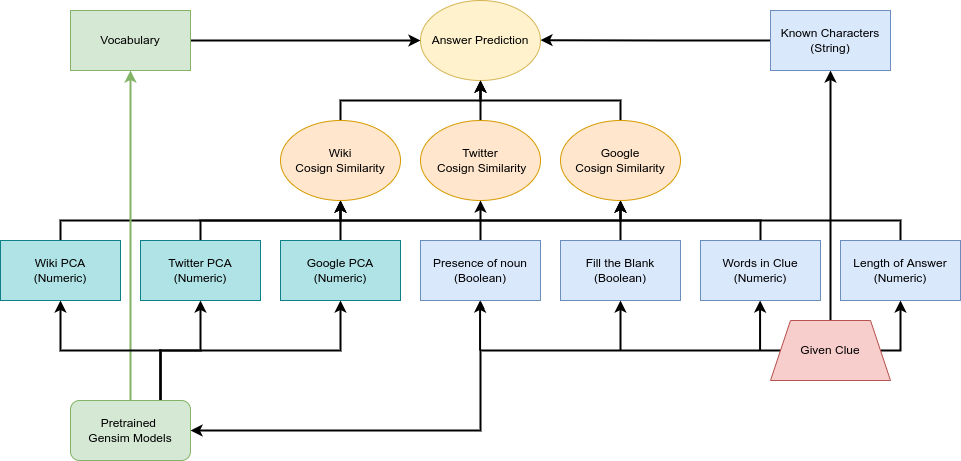

The diagram above was exported from draw.io. Its source (the exported page's mxGraphModel, read from the mxfile embedded in the PNG):
<mxGraphModel dx="2272" dy="721" grid="1" gridSize="10" guides="1" tooltips="1" connect="1" arrows="1" fold="1" page="1" pageScale="1" pageWidth="850" pageHeight="1100" math="0" shadow="0">
  <root>
    <mxCell id="0" />
    <mxCell id="1" parent="0" />
    <mxCell id="A5SsQ_DHrqzjqn9V21rf-169" style="edgeStyle=orthogonalEdgeStyle;rounded=0;orthogonalLoop=1;jettySize=auto;html=1;exitX=0.5;exitY=0;exitDx=0;exitDy=0;endArrow=classic;endFill=1;strokeWidth=2;" parent="1" source="A5SsQ_DHrqzjqn9V21rf-3" edge="1">
      <mxGeometry relative="1" as="geometry">
        <mxPoint x="580" y="220" as="targetPoint" />
      </mxGeometry>
    </mxCell>
    <mxCell id="A5SsQ_DHrqzjqn9V21rf-3" value="Words in Clue&lt;br&gt;(Numeric)" style="rounded=0;whiteSpace=wrap;html=1;fillColor=#dae8fc;strokeColor=#6c8ebf;" parent="1" vertex="1">
      <mxGeometry x="660" y="260" width="120" height="60" as="geometry" />
    </mxCell>
    <mxCell id="A5SsQ_DHrqzjqn9V21rf-142" style="edgeStyle=orthogonalEdgeStyle;rounded=0;orthogonalLoop=1;jettySize=auto;html=1;exitX=0.5;exitY=0;exitDx=0;exitDy=0;entryX=0.5;entryY=1;entryDx=0;entryDy=0;endArrow=classic;endFill=1;strokeWidth=2;" parent="1" source="A5SsQ_DHrqzjqn9V21rf-7" target="A5SsQ_DHrqzjqn9V21rf-24" edge="1">
      <mxGeometry relative="1" as="geometry" />
    </mxCell>
    <mxCell id="A5SsQ_DHrqzjqn9V21rf-7" value="Length of Answer&lt;br&gt;(Numeric)" style="rounded=0;whiteSpace=wrap;html=1;fillColor=#dae8fc;strokeColor=#6c8ebf;" parent="1" vertex="1">
      <mxGeometry x="800" y="260" width="120" height="60" as="geometry" />
    </mxCell>
    <mxCell id="A5SsQ_DHrqzjqn9V21rf-168" style="edgeStyle=orthogonalEdgeStyle;rounded=0;orthogonalLoop=1;jettySize=auto;html=1;exitX=0.5;exitY=0;exitDx=0;exitDy=0;endArrow=classic;endFill=1;strokeWidth=2;" parent="1" source="A5SsQ_DHrqzjqn9V21rf-8" edge="1">
      <mxGeometry relative="1" as="geometry">
        <mxPoint x="579.9565217391305" y="220" as="targetPoint" />
      </mxGeometry>
    </mxCell>
    <mxCell id="A5SsQ_DHrqzjqn9V21rf-8" value="Fill the Blank&lt;br&gt;(Boolean)" style="rounded=0;whiteSpace=wrap;html=1;fillColor=#dae8fc;strokeColor=#6c8ebf;" parent="1" vertex="1">
      <mxGeometry x="520" y="260" width="120" height="60" as="geometry" />
    </mxCell>
    <mxCell id="A5SsQ_DHrqzjqn9V21rf-167" style="edgeStyle=orthogonalEdgeStyle;rounded=0;orthogonalLoop=1;jettySize=auto;html=1;exitX=0.5;exitY=0;exitDx=0;exitDy=0;entryX=0.5;entryY=1;entryDx=0;entryDy=0;endArrow=classic;endFill=1;strokeWidth=2;" parent="1" source="A5SsQ_DHrqzjqn9V21rf-12" target="A5SsQ_DHrqzjqn9V21rf-24" edge="1">
      <mxGeometry relative="1" as="geometry" />
    </mxCell>
    <mxCell id="A5SsQ_DHrqzjqn9V21rf-12" value="Google PCA&lt;br&gt;(Numeric)" style="rounded=0;whiteSpace=wrap;html=1;fillColor=#b0e3e6;strokeColor=#0e8088;" parent="1" vertex="1">
      <mxGeometry x="240" y="260" width="120" height="60" as="geometry" />
    </mxCell>
    <mxCell id="A5SsQ_DHrqzjqn9V21rf-166" style="edgeStyle=orthogonalEdgeStyle;rounded=0;orthogonalLoop=1;jettySize=auto;html=1;exitX=0.5;exitY=0;exitDx=0;exitDy=0;entryX=0.5;entryY=1;entryDx=0;entryDy=0;endArrow=classic;endFill=1;strokeWidth=2;" parent="1" source="A5SsQ_DHrqzjqn9V21rf-13" target="A5SsQ_DHrqzjqn9V21rf-24" edge="1">
      <mxGeometry relative="1" as="geometry" />
    </mxCell>
    <mxCell id="A5SsQ_DHrqzjqn9V21rf-13" value="Twitter PCA&lt;br&gt;(Numeric)" style="rounded=0;whiteSpace=wrap;html=1;fillColor=#b0e3e6;strokeColor=#0e8088;" parent="1" vertex="1">
      <mxGeometry x="100" y="260" width="120" height="60" as="geometry" />
    </mxCell>
    <mxCell id="A5SsQ_DHrqzjqn9V21rf-141" style="edgeStyle=orthogonalEdgeStyle;rounded=0;orthogonalLoop=1;jettySize=auto;html=1;entryX=0.5;entryY=1;entryDx=0;entryDy=0;endArrow=classic;endFill=1;strokeWidth=2;" parent="1" source="A5SsQ_DHrqzjqn9V21rf-14" target="A5SsQ_DHrqzjqn9V21rf-25" edge="1">
      <mxGeometry relative="1" as="geometry">
        <Array as="points">
          <mxPoint x="20" y="240" />
          <mxPoint x="580" y="240" />
        </Array>
      </mxGeometry>
    </mxCell>
    <mxCell id="A5SsQ_DHrqzjqn9V21rf-14" value="Wiki PCA&lt;br&gt;(Numeric)" style="rounded=0;whiteSpace=wrap;html=1;fillColor=#b0e3e6;strokeColor=#0e8088;" parent="1" vertex="1">
      <mxGeometry x="-40" y="260" width="120" height="60" as="geometry" />
    </mxCell>
    <mxCell id="A5SsQ_DHrqzjqn9V21rf-145" style="edgeStyle=orthogonalEdgeStyle;rounded=0;orthogonalLoop=1;jettySize=auto;html=1;exitX=0;exitY=0.5;exitDx=0;exitDy=0;endArrow=classic;endFill=1;strokeWidth=2;entryX=1;entryY=0.495;entryDx=0;entryDy=0;entryPerimeter=0;" parent="1" target="A5SsQ_DHrqzjqn9V21rf-16" edge="1">
      <mxGeometry relative="1" as="geometry">
        <mxPoint x="510" y="59.60869565217399" as="targetPoint" />
        <mxPoint x="740" y="60" as="sourcePoint" />
      </mxGeometry>
    </mxCell>
    <mxCell id="A5SsQ_DHrqzjqn9V21rf-16" value="Answer Prediction" style="ellipse;whiteSpace=wrap;html=1;fillColor=#fff2cc;strokeColor=#d6b656;" parent="1" vertex="1">
      <mxGeometry x="380" y="20" width="120" height="80" as="geometry" />
    </mxCell>
    <mxCell id="A5SsQ_DHrqzjqn9V21rf-28" style="edgeStyle=orthogonalEdgeStyle;rounded=0;orthogonalLoop=1;jettySize=auto;html=1;entryX=0.5;entryY=1;entryDx=0;entryDy=0;strokeWidth=2;" parent="1" source="A5SsQ_DHrqzjqn9V21rf-23" target="A5SsQ_DHrqzjqn9V21rf-16" edge="1">
      <mxGeometry relative="1" as="geometry" />
    </mxCell>
    <mxCell id="A5SsQ_DHrqzjqn9V21rf-23" value="Twitter&lt;br&gt;&amp;nbsp;Cosign Similarity" style="ellipse;whiteSpace=wrap;html=1;fillColor=#ffe6cc;strokeColor=#d79b00;" parent="1" vertex="1">
      <mxGeometry x="380" y="140" width="120" height="80" as="geometry" />
    </mxCell>
    <mxCell id="A5SsQ_DHrqzjqn9V21rf-26" style="edgeStyle=orthogonalEdgeStyle;rounded=0;orthogonalLoop=1;jettySize=auto;html=1;entryX=0.5;entryY=1;entryDx=0;entryDy=0;strokeWidth=2;" parent="1" source="A5SsQ_DHrqzjqn9V21rf-24" target="A5SsQ_DHrqzjqn9V21rf-16" edge="1">
      <mxGeometry relative="1" as="geometry">
        <Array as="points">
          <mxPoint x="300" y="120" />
          <mxPoint x="440" y="120" />
        </Array>
      </mxGeometry>
    </mxCell>
    <mxCell id="A5SsQ_DHrqzjqn9V21rf-24" value="Wiki&lt;br&gt;Cosign Similarity" style="ellipse;whiteSpace=wrap;html=1;fillColor=#ffe6cc;strokeColor=#d79b00;" parent="1" vertex="1">
      <mxGeometry x="240" y="140" width="120" height="80" as="geometry" />
    </mxCell>
    <mxCell id="A5SsQ_DHrqzjqn9V21rf-27" style="edgeStyle=orthogonalEdgeStyle;rounded=0;orthogonalLoop=1;jettySize=auto;html=1;strokeWidth=2;" parent="1" source="A5SsQ_DHrqzjqn9V21rf-25" edge="1">
      <mxGeometry relative="1" as="geometry">
        <mxPoint x="440" y="100" as="targetPoint" />
        <Array as="points">
          <mxPoint x="580" y="120" />
          <mxPoint x="440" y="120" />
        </Array>
      </mxGeometry>
    </mxCell>
    <mxCell id="A5SsQ_DHrqzjqn9V21rf-25" value="Google&lt;br&gt;Cosign Similarity" style="ellipse;whiteSpace=wrap;html=1;fillColor=#ffe6cc;strokeColor=#d79b00;" parent="1" vertex="1">
      <mxGeometry x="520" y="140" width="120" height="80" as="geometry" />
    </mxCell>
    <mxCell id="A5SsQ_DHrqzjqn9V21rf-143" style="edgeStyle=orthogonalEdgeStyle;rounded=0;orthogonalLoop=1;jettySize=auto;html=1;entryX=0.5;entryY=1;entryDx=0;entryDy=0;endArrow=classic;endFill=1;strokeWidth=2;" parent="1" source="A5SsQ_DHrqzjqn9V21rf-33" target="A5SsQ_DHrqzjqn9V21rf-23" edge="1">
      <mxGeometry relative="1" as="geometry" />
    </mxCell>
    <mxCell id="A5SsQ_DHrqzjqn9V21rf-33" value="Presence of noun&lt;br&gt;(Boolean)" style="rounded=0;whiteSpace=wrap;html=1;fillColor=#dae8fc;strokeColor=#6c8ebf;" parent="1" vertex="1">
      <mxGeometry x="380" y="260" width="120" height="60" as="geometry" />
    </mxCell>
    <mxCell id="A5SsQ_DHrqzjqn9V21rf-126" style="edgeStyle=orthogonalEdgeStyle;rounded=0;orthogonalLoop=1;jettySize=auto;html=1;exitX=1;exitY=0.5;exitDx=0;exitDy=0;entryX=0.5;entryY=1;entryDx=0;entryDy=0;endArrow=classic;endFill=1;strokeWidth=2;" parent="1" source="A5SsQ_DHrqzjqn9V21rf-84" target="A5SsQ_DHrqzjqn9V21rf-7" edge="1">
      <mxGeometry relative="1" as="geometry">
        <Array as="points">
          <mxPoint x="860" y="370" />
        </Array>
      </mxGeometry>
    </mxCell>
    <mxCell id="A5SsQ_DHrqzjqn9V21rf-158" style="edgeStyle=orthogonalEdgeStyle;rounded=0;orthogonalLoop=1;jettySize=auto;html=1;exitX=0;exitY=0.5;exitDx=0;exitDy=0;entryX=0.5;entryY=1;entryDx=0;entryDy=0;endArrow=classic;endFill=1;strokeWidth=1;" parent="1" source="A5SsQ_DHrqzjqn9V21rf-84" target="A5SsQ_DHrqzjqn9V21rf-33" edge="1">
      <mxGeometry relative="1" as="geometry" />
    </mxCell>
    <mxCell id="A5SsQ_DHrqzjqn9V21rf-162" style="edgeStyle=orthogonalEdgeStyle;rounded=0;orthogonalLoop=1;jettySize=auto;html=1;exitX=0;exitY=0.5;exitDx=0;exitDy=0;entryX=1;entryY=0.5;entryDx=0;entryDy=0;endArrow=classic;endFill=1;strokeWidth=2;" parent="1" source="A5SsQ_DHrqzjqn9V21rf-84" target="A5SsQ_DHrqzjqn9V21rf-18" edge="1">
      <mxGeometry relative="1" as="geometry" />
    </mxCell>
    <mxCell id="A5SsQ_DHrqzjqn9V21rf-173" style="edgeStyle=orthogonalEdgeStyle;rounded=0;orthogonalLoop=1;jettySize=auto;html=1;exitX=0.5;exitY=0;exitDx=0;exitDy=0;entryX=0.5;entryY=1;entryDx=0;entryDy=0;endArrow=classic;endFill=1;strokeWidth=2;" parent="1" source="A5SsQ_DHrqzjqn9V21rf-84" target="A5SsQ_DHrqzjqn9V21rf-172" edge="1">
      <mxGeometry relative="1" as="geometry" />
    </mxCell>
    <mxCell id="A5SsQ_DHrqzjqn9V21rf-84" value="Given Clue" style="shape=trapezoid;perimeter=trapezoidPerimeter;whiteSpace=wrap;html=1;fixedSize=1;fillColor=#f8cecc;strokeColor=#b85450;" parent="1" vertex="1">
      <mxGeometry x="730" y="340" width="120" height="60" as="geometry" />
    </mxCell>
    <mxCell id="A5SsQ_DHrqzjqn9V21rf-131" value="" style="endArrow=classic;html=1;rounded=0;strokeWidth=2;endFill=1;entryX=0.5;entryY=1;entryDx=0;entryDy=0;" parent="1" edge="1">
      <mxGeometry width="50" height="50" relative="1" as="geometry">
        <mxPoint x="439.57000000000016" y="370" as="sourcePoint" />
        <mxPoint x="439.57000000000016" y="319.9999999999999" as="targetPoint" />
      </mxGeometry>
    </mxCell>
    <mxCell id="A5SsQ_DHrqzjqn9V21rf-132" value="" style="endArrow=classic;html=1;rounded=0;strokeWidth=2;endFill=1;entryX=0.5;entryY=1;entryDx=0;entryDy=0;" parent="1" edge="1">
      <mxGeometry width="50" height="50" relative="1" as="geometry">
        <mxPoint x="580.0000000000002" y="370" as="sourcePoint" />
        <mxPoint x="580.0000000000002" y="319.9999999999999" as="targetPoint" />
      </mxGeometry>
    </mxCell>
    <mxCell id="A5SsQ_DHrqzjqn9V21rf-133" value="" style="endArrow=classic;html=1;rounded=0;strokeWidth=2;endFill=1;" parent="1" edge="1">
      <mxGeometry width="50" height="50" relative="1" as="geometry">
        <mxPoint x="719.5699999999999" y="370" as="sourcePoint" />
        <mxPoint x="719.5699999999999" y="320" as="targetPoint" />
      </mxGeometry>
    </mxCell>
    <mxCell id="A5SsQ_DHrqzjqn9V21rf-152" style="edgeStyle=orthogonalEdgeStyle;rounded=0;orthogonalLoop=1;jettySize=auto;html=1;entryX=0.5;entryY=1;entryDx=0;entryDy=0;endArrow=classic;endFill=1;strokeWidth=2;fillColor=#d5e8d4;strokeColor=#82b366;" parent="1" source="A5SsQ_DHrqzjqn9V21rf-18" target="A5SsQ_DHrqzjqn9V21rf-146" edge="1">
      <mxGeometry relative="1" as="geometry">
        <Array as="points">
          <mxPoint x="90" y="140" />
          <mxPoint x="90" y="140" />
        </Array>
      </mxGeometry>
    </mxCell>
    <mxCell id="A5SsQ_DHrqzjqn9V21rf-160" style="edgeStyle=orthogonalEdgeStyle;rounded=0;orthogonalLoop=1;jettySize=auto;html=1;exitX=0.75;exitY=0;exitDx=0;exitDy=0;entryX=0.5;entryY=1;entryDx=0;entryDy=0;endArrow=classic;endFill=1;strokeWidth=2;" parent="1" source="A5SsQ_DHrqzjqn9V21rf-18" target="A5SsQ_DHrqzjqn9V21rf-12" edge="1">
      <mxGeometry relative="1" as="geometry" />
    </mxCell>
    <mxCell id="A5SsQ_DHrqzjqn9V21rf-163" style="edgeStyle=orthogonalEdgeStyle;rounded=0;orthogonalLoop=1;jettySize=auto;html=1;exitX=0.75;exitY=0;exitDx=0;exitDy=0;entryX=0.5;entryY=1;entryDx=0;entryDy=0;endArrow=classic;endFill=1;strokeWidth=2;" parent="1" source="A5SsQ_DHrqzjqn9V21rf-18" target="A5SsQ_DHrqzjqn9V21rf-13" edge="1">
      <mxGeometry relative="1" as="geometry">
        <Array as="points">
          <mxPoint x="120" y="370" />
          <mxPoint x="160" y="370" />
        </Array>
      </mxGeometry>
    </mxCell>
    <mxCell id="A5SsQ_DHrqzjqn9V21rf-164" style="edgeStyle=orthogonalEdgeStyle;rounded=0;orthogonalLoop=1;jettySize=auto;html=1;exitX=0.75;exitY=0;exitDx=0;exitDy=0;entryX=0.5;entryY=1;entryDx=0;entryDy=0;endArrow=classic;endFill=1;strokeWidth=2;" parent="1" source="A5SsQ_DHrqzjqn9V21rf-18" target="A5SsQ_DHrqzjqn9V21rf-14" edge="1">
      <mxGeometry relative="1" as="geometry" />
    </mxCell>
    <mxCell id="A5SsQ_DHrqzjqn9V21rf-18" value="Pretrained &lt;br&gt;Gensim Models" style="rounded=1;whiteSpace=wrap;html=1;align=center;fillColor=#d5e8d4;strokeColor=#82b366;" parent="1" vertex="1">
      <mxGeometry x="30" y="420" width="120" height="60" as="geometry" />
    </mxCell>
    <mxCell id="A5SsQ_DHrqzjqn9V21rf-147" style="edgeStyle=orthogonalEdgeStyle;rounded=0;orthogonalLoop=1;jettySize=auto;html=1;entryX=0;entryY=0.5;entryDx=0;entryDy=0;endArrow=classic;endFill=1;strokeWidth=2;" parent="1" source="A5SsQ_DHrqzjqn9V21rf-146" target="A5SsQ_DHrqzjqn9V21rf-16" edge="1">
      <mxGeometry relative="1" as="geometry" />
    </mxCell>
    <mxCell id="A5SsQ_DHrqzjqn9V21rf-146" value="Vocabulary" style="rounded=0;whiteSpace=wrap;html=1;fillColor=#d5e8d4;strokeColor=#82b366;" parent="1" vertex="1">
      <mxGeometry x="30" y="30" width="120" height="60" as="geometry" />
    </mxCell>
    <mxCell id="A5SsQ_DHrqzjqn9V21rf-172" value="Known Characters&lt;br&gt;(String)" style="rounded=0;whiteSpace=wrap;html=1;fillColor=#dae8fc;strokeColor=#6c8ebf;" parent="1" vertex="1">
      <mxGeometry x="730" y="30" width="120" height="60" as="geometry" />
    </mxCell>
  </root>
</mxGraphModel>